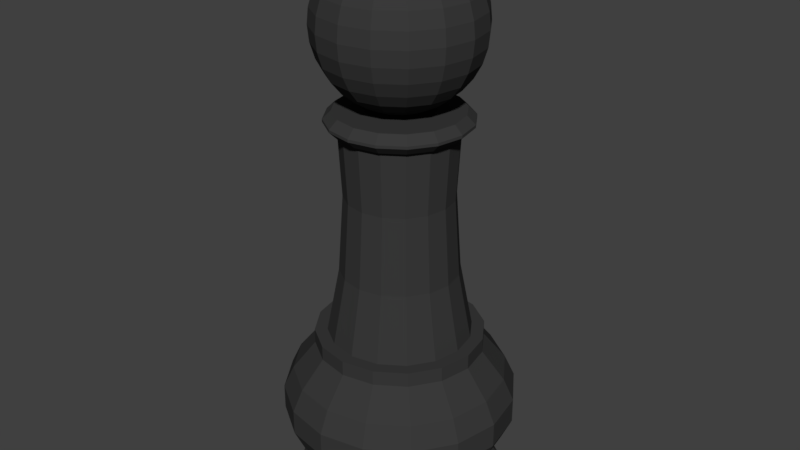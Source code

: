# Source: Pawn.blend  (saved by Blender 2.78.0; exported with 4.5.12 LTS)
import bpy
from mathutils import Matrix  # noqa: F401  (used for matrix-valued properties, if any)

bpy.ops.wm.read_factory_settings(use_empty=True)
scene = bpy.context.scene
scene.name = 'Scene'

# ---- collections
col_collection_1 = bpy.data.collections.new('Collection 1'); scene.collection.children.link(col_collection_1)

# ---- materials (node trees are filled in below, after node groups)
mat_material_008 = bpy.data.materials.new('Material.008')
mat_material_008.alpha_threshold = 0.0
mat_material_008.use_transparent_shadow = False
mat_material_008.diffuse_color = (0.04231, 0.04231, 0.04231, 1.0)
mat_material_008.roughness = 0.5
mat_material_008.specular_intensity = 0.0
mat_material_009 = bpy.data.materials.new('Material.009')
mat_material_009.alpha_threshold = 0.0
mat_material_009.use_transparent_shadow = False
mat_material_009.diffuse_color = (0.4575, 0.4575, 0.4575, 1.0)
mat_material_009.roughness = 0.5
mat_material_009.specular_intensity = 0.0

# ---- material node trees

# ---- world
world_world = bpy.data.worlds.new('World'); scene.world = world_world
world_world.color = (0.05088, 0.05088, 0.05088)
world_world.use_sun_shadow = False
world_world.sun_shadow_jitter_overblur = 0.0
world_world.cycles.sampling_method = 'MANUAL'

# ---- meshes
me_sphere_002 = bpy.data.meshes.new('Sphere.002')
me_sphere_002.from_pydata([(-3.624e-05, 0.1951, 4.03), (-3.624e-05, 0.3827, 3.973), (-3.624e-05, 0.5556, 3.881), (-3.624e-05, 0.8315, 3.605), (-3.624e-05, 0.9239, 3.432), (-3.624e-05, 1.0, 3.049), (-3.624e-05, 0.9239, 2.666), (-3.624e-05, 0.8315, 2.494), (-3.624e-05, 0.5556, 2.218), (-3.624e-05, 0.3827, 2.125), (0.07462, 0.1803, 4.03), (0.1464, 0.3536, 3.973), (0.2126, 0.5133, 3.881), (0.2706, 0.6533, 3.756), (0.3182, 0.7682, 3.605), (0.3535, 0.8536, 3.432), (0.3753, 0.9061, 3.244), (0.3826, 0.9239, 3.049), (0.3753, 0.9061, 2.854), (0.3535, 0.8536, 2.666), (0.3182, 0.7682, 2.494), (0.2706, 0.6533, 2.342), (0.2126, 0.5133, 2.218), (0.1464, 0.3536, 2.125), (0.07462, 0.1803, 2.068), (0.1379, 0.138, 4.03), (0.2706, 0.2706, 3.973), (0.3928, 0.3929, 3.881), (0.5, 0.5, 3.756), (0.5879, 0.588, 3.605), (0.6532, 0.6533, 3.432), (0.6935, 0.6935, 3.244), (0.7071, 0.7071, 3.049), (0.6935, 0.6935, 2.854), (0.6532, 0.6533, 2.666), (0.5879, 0.588, 2.494), (0.5, 0.5, 2.342), (0.3928, 0.3929, 2.218), (0.2706, 0.2706, 2.125), (0.1379, 0.138, 2.068), (0.1802, 0.07467, 4.03), (0.3535, 0.1465, 3.973), (0.5132, 0.2126, 3.881), (0.6532, 0.2706, 3.756), (0.7681, 0.3182, 3.605), (0.8535, 0.3536, 3.432), (0.9061, 0.3753, 3.244), (0.9238, 0.3827, 3.049), (0.9061, 0.3753, 2.854), (0.8535, 0.3536, 2.666), (0.7681, 0.3182, 2.494), (0.6532, 0.2706, 2.342), (0.5132, 0.2126, 2.218), (0.3535, 0.1465, 2.125), (0.1802, 0.07467, 2.068), (0.1951, 1.717e-05, 4.03), (0.3826, 1.717e-05, 3.973), (0.5555, 1.717e-05, 3.881), (0.7071, 1.717e-05, 3.756), (0.8314, 1.717e-05, 3.605), (0.9238, 1.717e-05, 3.432), (0.9807, 1.717e-05, 3.244), (1.0, 1.717e-05, 3.049), (0.9807, 1.717e-05, 2.854), (0.9238, 1.717e-05, 2.666), (0.8314, 1.717e-05, 2.494), (0.7071, 1.717e-05, 2.342), (0.5555, 1.717e-05, 2.218), (0.3826, 1.717e-05, 2.125), (0.1951, 1.717e-05, 2.068), (0.1802, -0.07464, 4.03), (0.3535, -0.1464, 3.973), (0.5132, -0.2126, 3.881), (0.6532, -0.2706, 3.756), (0.7681, -0.3182, 3.605), (0.8535, -0.3535, 3.432), (0.9061, -0.3753, 3.244), (0.9238, -0.3827, 3.049), (0.9061, -0.3753, 2.854), (0.8535, -0.3535, 2.666), (0.7681, -0.3182, 2.494), (0.6532, -0.2706, 2.342), (0.5132, -0.2126, 2.218), (0.3535, -0.1464, 2.125), (0.1802, -0.07464, 2.068), (0.1379, -0.1379, 4.03), (0.2706, -0.2706, 3.973), (0.3928, -0.3928, 3.881), (0.5, -0.5, 3.756), (0.5879, -0.5879, 3.605), (0.6532, -0.6533, 3.432), (0.6935, -0.6935, 3.244), (0.7071, -0.7071, 3.049), (0.6935, -0.6935, 2.854), (0.6532, -0.6533, 2.666), (0.5879, -0.5879, 2.494), (0.5, -0.5, 2.342), (0.3928, -0.3928, 2.218), (0.2706, -0.2706, 2.125), (0.1379, -0.1379, 2.068), (0.07462, -0.1802, 4.03), (0.1464, -0.3535, 3.973), (0.2126, -0.5133, 3.881), (0.2706, -0.6533, 3.756), (0.3182, -0.7682, 3.605), (0.3535, -0.8535, 3.432), (0.3753, -0.9061, 3.244), (0.3826, -0.9239, 3.049), (0.3753, -0.9061, 2.854), (0.3535, -0.8535, 2.666), (0.3182, -0.7682, 2.494), (0.2706, -0.6533, 2.342), (0.2126, -0.5133, 2.218), (0.1464, -0.3535, 2.125), (0.07462, -0.1802, 2.068), (-3.624e-05, -0.1951, 4.03), (-3.624e-05, -0.3827, 3.973), (-3.624e-05, -0.5556, 3.881), (-3.624e-05, -0.7071, 3.756), (-3.624e-05, -0.8315, 3.605), (-3.624e-05, -0.9239, 3.432), (-3.624e-05, -0.9808, 3.244), (-3.624e-05, -1.0, 3.049), (-3.624e-05, -0.9808, 2.854), (-3.624e-05, -0.9239, 2.666), (-3.624e-05, -0.8315, 2.494), (-3.624e-05, -0.7071, 2.342), (-3.624e-05, -0.5556, 2.218), (-3.624e-05, -0.3827, 2.125), (-3.624e-05, -0.1951, 2.068), (-3.624e-05, 1.717e-05, 4.049), (-0.07469, -0.1802, 4.03), (-0.1465, -0.3535, 3.973), (-0.2126, -0.5133, 3.881), (-0.2706, -0.6533, 3.756), (-0.3182, -0.7682, 3.605), (-0.3536, -0.8535, 3.432), (-0.3754, -0.9061, 3.244), (-0.3827, -0.9239, 3.049), (-0.3754, -0.9061, 2.854), (-0.3536, -0.8535, 2.666), (-0.3182, -0.7682, 2.494), (-0.2706, -0.6533, 2.342), (-0.2126, -0.5133, 2.218), (-0.1465, -0.3535, 2.125), (-0.07469, -0.1802, 2.068), (-3.624e-05, 1.717e-05, 2.049), (-0.138, -0.1379, 4.03), (-0.2706, -0.2706, 3.973), (-0.3929, -0.3928, 3.881), (-0.5, -0.5, 3.756), (-0.588, -0.5879, 3.605), (-0.6533, -0.6533, 3.432), (-0.6936, -0.6935, 3.244), (-0.7071, -0.7071, 3.049), (-0.6936, -0.6935, 2.854), (-0.6533, -0.6533, 2.666), (-0.588, -0.5879, 2.494), (-0.5, -0.5, 2.342), (-0.3929, -0.3928, 2.218), (-0.2706, -0.2706, 2.125), (-0.138, -0.1379, 2.068), (-0.1803, -0.07464, 4.03), (-0.3536, -0.1464, 3.973), (-0.5133, -0.2126, 3.881), (-0.6533, -0.2706, 3.756), (-0.7682, -0.3182, 3.605), (-0.8536, -0.3535, 3.432), (-0.9062, -0.3753, 3.244), (-0.9239, -0.3827, 3.049), (-0.9062, -0.3753, 2.854), (-0.8536, -0.3535, 2.666), (-0.7682, -0.3182, 2.494), (-0.6533, -0.2706, 2.342), (-0.5133, -0.2126, 2.218), (-0.3536, -0.1464, 2.125), (-0.1803, -0.07464, 2.068), (-0.1951, 1.717e-05, 4.03), (-0.3827, 1.717e-05, 3.973), (-0.5556, 1.717e-05, 3.881), (-0.7071, 1.717e-05, 3.756), (-0.8315, 1.717e-05, 3.605), (-0.9239, 1.717e-05, 3.432), (-0.9808, 1.717e-05, 3.244), (-1.0, 1.717e-05, 3.049), (-0.9808, 1.717e-05, 2.854), (-0.9239, 1.717e-05, 2.666), (-0.8315, 1.717e-05, 2.494), (-0.7071, 1.717e-05, 2.342), (-0.5556, 1.717e-05, 2.218), (-0.3827, 1.717e-05, 2.125), (-0.1951, 1.717e-05, 2.068), (-0.1803, 0.07467, 4.03), (-0.3536, 0.1465, 3.973), (-0.5133, 0.2126, 3.881), (-0.6533, 0.2706, 3.756), (-0.7682, 0.3182, 3.605), (-0.8536, 0.3536, 3.432), (-0.9062, 0.3753, 3.244), (-0.9239, 0.3827, 3.049), (-0.9062, 0.3753, 2.854), (-0.8536, 0.3536, 2.666), (-0.7682, 0.3182, 2.494), (-0.6533, 0.2706, 2.342), (-0.5133, 0.2126, 2.218), (-0.3536, 0.1465, 2.125), (-0.1803, 0.07467, 2.068), (-0.138, 0.138, 4.03), (-0.2706, 0.2706, 3.973), (-0.3929, 0.3929, 3.881), (-0.5, 0.5, 3.756), (-0.588, 0.588, 3.605), (-0.6533, 0.6533, 3.432), (-0.6936, 0.6935, 3.244), (-0.7071, 0.7071, 3.049), (-0.6936, 0.6935, 2.854), (-0.6533, 0.6533, 2.666), (-0.588, 0.588, 2.494), (-0.5, 0.5, 2.342), (-0.3929, 0.3929, 2.218), (-0.2706, 0.2706, 2.125), (-0.138, 0.138, 2.068), (-0.07469, 0.1803, 4.03), (-0.1465, 0.3536, 3.973), (-0.2126, 0.5133, 3.881), (-0.2706, 0.6533, 3.756), (-0.3182, 0.7682, 3.605), (-0.3536, 0.8536, 3.432), (-0.3754, 0.9061, 3.244), (-0.3827, 0.9239, 3.049), (-0.3754, 0.9061, 2.854), (-0.3536, 0.8536, 2.666), (-0.3182, 0.7682, 2.494), (-0.2706, 0.6533, 2.342), (-0.2126, 0.5133, 2.218), (-0.1465, 0.3536, 2.125), (-0.07469, 0.1803, 2.068), (-3.624e-05, 0.7071, 3.756), (-3.624e-05, 0.9808, 3.244), (-3.624e-05, 0.9808, 2.854), (-3.624e-05, 0.7071, 2.342), (-3.624e-05, 0.1951, 2.068), (-3.624e-05, 1.308, -2.853), (-0.5008, 1.209, -2.853), (-0.9253, 0.9252, -2.853), (-1.209, 0.5007, -2.853), (-1.308, 1.526e-05, -2.853), (-1.209, -0.5007, -2.853), (-0.9253, -0.9252, -2.853), (-0.5008, -1.209, -2.853), (-3.624e-05, -1.308, -2.853), (0.5007, -1.209, -2.853), (0.9252, -0.9252, -2.853), (1.209, -0.5007, -2.853), (1.308, 1.717e-05, -2.853), (1.209, 0.5007, -2.853), (0.9252, 0.9252, -2.853), (0.5007, 1.209, -2.853), (-0.4006, 0.9671, -2.539), (-3.624e-05, 1.047, -2.539), (-0.7402, 0.7402, -2.539), (-0.9671, 0.4006, -2.539), (-1.047, 1.526e-05, -2.539), (-0.9671, -0.4006, -2.539), (-0.7402, -0.7402, -2.539), (-0.4006, -0.9671, -2.539), (-3.624e-05, -1.047, -2.539), (0.4005, -0.9671, -2.539), (0.7401, -0.7402, -2.539), (0.967, -0.4006, -2.539), (1.047, 1.717e-05, -2.539), (0.967, 0.4006, -2.539), (0.7401, 0.7402, -2.539), (0.4005, 0.9671, -2.539), (-0.4006, 0.9671, -0.9687), (-3.624e-05, 1.047, -0.9687), (-0.7402, 0.7402, -0.9687), (-0.9671, 0.4006, -0.9687), (-1.047, 1.526e-05, -0.9687), (-0.9671, -0.4006, -0.9687), (-0.7402, -0.7402, -0.9687), (-0.4006, -0.9671, -0.9687), (-3.624e-05, -1.047, -0.9687), (0.4005, -0.9671, -0.9687), (0.7401, -0.7402, -0.9687), (0.967, -0.4006, -0.9687), (1.047, 1.717e-05, -0.9687), (0.967, 0.4006, -0.9687), (0.7401, 0.7402, -0.9687), (0.4005, 0.9671, -0.9687), (0.4005, 0.9671, -0.7855), (0.7401, 0.7402, -0.7855), (0.967, 0.4006, -0.7855), (1.047, 1.717e-05, -0.7855), (0.967, -0.4006, -0.7855), (0.7401, -0.7402, -0.7855), (0.4005, -0.9671, -0.7855), (-3.624e-05, -1.047, -0.7855), (-0.4006, -0.9671, -0.7855), (-0.7402, -0.7402, -0.7855), (-0.9671, -0.4006, -0.7855), (-1.047, 1.526e-05, -0.7855), (-0.9671, 0.4006, -0.7855), (-0.7402, 0.7402, -0.7855), (-3.624e-05, 1.047, -0.7855), (-0.4006, 0.9671, -0.7855), (0.9397, 0.9397, -1.321), (0.9397, 0.9397, -2.186), (1.029, 1.029, -1.596), (1.029, 1.029, -1.912), (1.228, 0.5086, -2.186), (1.228, 0.5086, -1.321), (1.345, 0.557, -1.912), (1.345, 0.557, -1.596), (-0.5086, -1.228, -1.321), (-0.5086, -1.228, -2.186), (-0.557, -1.345, -1.596), (-0.557, -1.345, -1.912), (-0.9397, -0.9397, -2.186), (-0.9397, -0.9397, -1.321), (-1.029, -1.029, -1.912), (-1.029, -1.029, -1.596), (0.5085, 1.228, -1.321), (0.5085, 1.228, -2.186), (0.557, 1.345, -1.596), (0.557, 1.345, -1.912), (-3.624e-05, -1.329, -1.321), (-3.624e-05, -1.329, -2.186), (-3.624e-05, -1.456, -1.596), (-3.624e-05, -1.456, -1.912), (-0.5086, 1.228, -1.321), (-0.5086, 1.228, -2.186), (-0.557, 1.345, -1.596), (-0.557, 1.345, -1.912), (-3.624e-05, 1.329, -2.186), (-3.624e-05, 1.329, -1.321), (-3.624e-05, 1.456, -1.912), (-3.624e-05, 1.456, -1.596), (0.5085, -1.228, -1.321), (0.5085, -1.228, -2.186), (0.557, -1.345, -1.596), (0.557, -1.345, -1.912), (-0.9397, 0.9397, -1.321), (-0.9397, 0.9397, -2.186), (-1.029, 1.029, -1.596), (-1.029, 1.029, -1.912), (0.9397, -0.9397, -1.321), (0.9397, -0.9397, -2.186), (1.029, -1.029, -1.596), (1.029, -1.029, -1.912), (-1.228, 0.5086, -1.321), (-1.228, 0.5086, -2.186), (-1.345, 0.557, -1.596), (-1.345, 0.557, -1.912), (1.228, -0.5085, -1.321), (1.228, -0.5085, -2.186), (1.345, -0.557, -1.596), (1.345, -0.557, -1.912), (-1.329, 1.526e-05, -1.321), (-1.329, 1.526e-05, -2.186), (-1.456, 1.526e-05, -1.596), (-1.456, 1.526e-05, -1.912), (1.329, 1.717e-05, -1.321), (1.329, 1.717e-05, -2.186), (1.456, 1.717e-05, -1.596), (1.456, 1.717e-05, -1.912), (-1.228, -0.5085, -1.321), (-1.228, -0.5085, -2.186), (-1.345, -0.557, -1.596), (-1.345, -0.557, -1.912), (-3.624e-05, 0.8898, -0.7855), (0.3405, 0.822, -0.7855), (0.822, 0.3405, -0.7855), (0.8897, 1.717e-05, -0.7855), (0.6291, -0.6291, -0.7855), (0.3405, -0.822, -0.7855), (-0.3405, -0.822, -0.7855), (-0.6292, -0.6291, -0.7855), (-0.8898, 1.526e-05, -0.7855), (-0.8221, 0.3405, -0.7855), (-0.6292, 0.6292, -0.7855), (-0.3405, 0.822, -0.7855), (0.6291, 0.6292, -0.7855), (0.822, -0.3405, -0.7855), (-3.624e-05, -0.8897, -0.7855), (-0.8221, -0.3405, -0.7855), (0.5033, 0.5033, 1.831), (0.6576, 0.2724, 1.831), (-0.2724, 0.6576, 1.831), (-3.624e-05, 0.7118, 1.831), (0.2724, -0.6576, 1.831), (-3.624e-05, -0.7118, 1.831), (-0.7118, 1.526e-05, 1.831), (-0.6577, 0.2724, 1.831), (0.7118, 1.717e-05, 1.831), (0.6576, -0.2724, 1.831), (0.5033, -0.5033, 1.831), (-0.5034, 0.5033, 1.831), (-0.2724, -0.6576, 1.831), (-0.5034, -0.5033, 1.831), (0.2724, 0.6576, 1.831), (-0.6577, -0.2724, 1.831), (0.2548, -0.6151, 1.01), (0.2794, -0.6746, 0.0458), (-3.624e-05, -0.7302, 0.0458), (-3.624e-05, -0.6658, 1.01), (-0.6152, 0.2548, 1.01), (-0.6747, 0.2795, 0.0458), (-0.5164, 0.5164, 0.0458), (-0.4709, 0.4708, 1.01), (0.4708, -0.4708, 1.01), (0.5163, -0.5163, 0.0458), (-0.6152, -0.2548, 1.01), (-0.6747, -0.2794, 0.0458), (-0.7303, 1.526e-05, 0.0458), (-0.6659, 1.526e-05, 1.01), (0.6658, 1.717e-05, 1.01), (0.7302, 1.717e-05, 0.0458), (0.6746, -0.2794, 0.0458), (0.6151, -0.2548, 1.01), (-0.4709, -0.4708, 1.01), (-0.5164, -0.5163, 0.0458), (0.6151, 0.2548, 1.01), (0.6746, 0.2795, 0.0458), (-0.2548, -0.6151, 1.01), (-0.2795, -0.6746, 0.0458), (-3.624e-05, 0.6658, 1.01), (-3.624e-05, 0.7303, 0.0458), (0.2794, 0.6747, 0.0458), (0.2548, 0.6152, 1.01), (0.5163, 0.5164, 0.0458), (0.4708, 0.4708, 1.01), (-0.2548, 0.6152, 1.01), (-0.2795, 0.6747, 0.0458), (0.5461, 0.5461, 1.831), (0.6173, 0.6174, 1.93), (0.8066, 0.3341, 1.93), (0.7135, 0.2956, 1.831), (-0.2956, 0.7135, 1.831), (-0.3341, 0.8066, 1.93), (-3.624e-05, 0.8731, 1.93), (-3.624e-05, 0.7723, 1.831), (0.2955, -0.7135, 1.831), (0.3341, -0.8066, 1.93), (-3.624e-05, -0.873, 1.93), (-3.624e-05, -0.7723, 1.831), (-0.7724, 1.526e-05, 1.831), (-0.8731, 1.526e-05, 1.93), (-0.8066, 0.3341, 1.93), (-0.7136, 0.2956, 1.831), (0.873, 1.717e-05, 1.93), (0.7723, 1.717e-05, 1.831), (0.7135, -0.2955, 1.831), (0.8066, -0.3341, 1.93), (0.6173, -0.6173, 1.93), (0.5461, -0.5461, 1.831), (-0.6174, 0.6174, 1.93), (-0.5462, 0.5461, 1.831), (-0.2956, -0.7135, 1.831), (-0.3341, -0.8066, 1.93), (-0.6174, -0.6173, 1.93), (-0.5462, -0.5461, 1.831), (0.3341, 0.8066, 1.93), (0.2955, 0.7136, 1.831), (-0.8066, -0.3341, 1.93), (-0.7136, -0.2955, 1.831), (0.6173, 0.6174, 1.965), (0.5461, 0.5461, 2.063), (0.7135, 0.2956, 2.063), (0.8066, 0.3341, 1.965), (-0.3341, 0.8066, 1.965), (-0.2956, 0.7136, 2.063), (-3.624e-05, 0.7723, 2.063), (-3.624e-05, 0.8731, 1.965), (0.3341, -0.8066, 1.965), (0.2955, -0.7135, 2.063), (-3.624e-05, -0.7723, 2.063), (-3.624e-05, -0.873, 1.965), (-0.8731, 1.526e-05, 1.965), (-0.7724, 1.526e-05, 2.063), (-0.7136, 0.2956, 2.063), (-0.8066, 0.3341, 1.965), (0.7723, 1.526e-05, 2.063), (0.873, 1.717e-05, 1.965), (0.8066, -0.3341, 1.965), (0.7135, -0.2955, 2.063), (0.5461, -0.5461, 2.063), (0.6173, -0.6173, 1.965), (-0.5462, 0.5461, 2.063), (-0.6174, 0.6174, 1.965), (-0.3341, -0.8066, 1.965), (-0.2956, -0.7135, 2.063), (-0.5462, -0.5461, 2.063), (-0.6174, -0.6173, 1.965), (0.2955, 0.7136, 2.063), (0.3341, 0.8066, 1.965), (-0.7136, -0.2955, 2.063), (-0.8066, -0.3341, 1.965)], [], [(3, 237, 13, 14), (8, 240, 21, 22), (4, 3, 14, 15), (9, 8, 22, 23), (238, 4, 15, 16), (241, 9, 23, 24), (5, 238, 16, 17), (239, 5, 17, 18), (1, 0, 10, 11), (6, 239, 18, 19), (2, 1, 11, 12), (7, 6, 19, 20), (237, 2, 12, 13), (240, 7, 20, 21), (20, 19, 34, 35), (13, 12, 27, 28), (21, 20, 35, 36), (14, 13, 28, 29), (22, 21, 36, 37), (15, 14, 29, 30), (23, 22, 37, 38), (16, 15, 30, 31), (24, 23, 38, 39), (17, 16, 31, 32), (147, 131, 115, 130, 162), (18, 17, 32, 33), (11, 10, 25, 26), (19, 18, 33, 34), (12, 11, 26, 27), (39, 38, 53, 54), (32, 31, 46, 47), (33, 32, 47, 48), (26, 25, 40, 41), (34, 33, 48, 49), (27, 26, 41, 42), (35, 34, 49, 50), (28, 27, 42, 43), (36, 35, 50, 51), (29, 28, 43, 44), (37, 36, 51, 52), (30, 29, 44, 45), (38, 37, 52, 53), (31, 30, 45, 46), (51, 50, 65, 66), (44, 43, 58, 59), (52, 51, 66, 67), (45, 44, 59, 60), (53, 52, 67, 68), (46, 45, 60, 61), (54, 53, 68, 69), (47, 46, 61, 62), (114, 129, 146, 99), (48, 47, 62, 63), (41, 40, 55, 56), (49, 48, 63, 64), (42, 41, 56, 57), (50, 49, 64, 65), (43, 42, 57, 58), (63, 62, 77, 78), (56, 55, 70, 71), (64, 63, 78, 79), (57, 56, 71, 72), (65, 64, 79, 80), (58, 57, 72, 73), (66, 65, 80, 81), (59, 58, 73, 74), (67, 66, 81, 82), (60, 59, 74, 75), (68, 67, 82, 83), (61, 60, 75, 76), (69, 68, 83, 84), (62, 61, 76, 77), (74, 73, 88, 89), (82, 81, 96, 97), (75, 74, 89, 90), (83, 82, 97, 98), (76, 75, 90, 91), (84, 83, 98, 99), (77, 76, 91, 92), (78, 77, 92, 93), (71, 70, 85, 86), (79, 78, 93, 94), (72, 71, 86, 87), (80, 79, 94, 95), (73, 72, 87, 88), (81, 80, 95, 96), (93, 92, 107, 108), (86, 85, 100, 101), (94, 93, 108, 109), (87, 86, 101, 102), (95, 94, 109, 110), (88, 87, 102, 103), (96, 95, 110, 111), (89, 88, 103, 104), (97, 96, 111, 112), (90, 89, 104, 105), (98, 97, 112, 113), (91, 90, 105, 106), (99, 98, 113, 114), (92, 91, 106, 107), (146, 236, 241, 24, 39, 54), (176, 191, 146, 129, 145, 161), (112, 111, 126, 127), (105, 104, 119, 120), (113, 112, 127, 128), (106, 105, 120, 121), (114, 113, 128, 129), (107, 106, 121, 122), (108, 107, 122, 123), (101, 100, 115, 116), (109, 108, 123, 124), (102, 101, 116, 117), (110, 109, 124, 125), (103, 102, 117, 118), (111, 110, 125, 126), (104, 103, 118, 119), (116, 115, 131, 132), (124, 123, 139, 140), (117, 116, 132, 133), (125, 124, 140, 141), (118, 117, 133, 134), (126, 125, 141, 142), (119, 118, 134, 135), (127, 126, 142, 143), (120, 119, 135, 136), (128, 127, 143, 144), (121, 120, 136, 137), (129, 128, 144, 145), (122, 121, 137, 138), (123, 122, 138, 139), (136, 135, 151, 152), (144, 143, 159, 160), (137, 136, 152, 153), (145, 144, 160, 161), (138, 137, 153, 154), (139, 138, 154, 155), (132, 131, 147, 148), (140, 139, 155, 156), (133, 132, 148, 149), (141, 140, 156, 157), (134, 133, 149, 150), (142, 141, 157, 158), (135, 134, 150, 151), (143, 142, 158, 159), (156, 155, 170, 171), (149, 148, 163, 164), (157, 156, 171, 172), (150, 149, 164, 165), (158, 157, 172, 173), (151, 150, 165, 166), (159, 158, 173, 174), (152, 151, 166, 167), (160, 159, 174, 175), (153, 152, 167, 168), (161, 160, 175, 176), (154, 153, 168, 169), (206, 221, 236, 146, 191), (155, 154, 169, 170), (148, 147, 162, 163), (175, 174, 189, 190), (168, 167, 182, 183), (176, 175, 190, 191), (169, 168, 183, 184), (170, 169, 184, 185), (163, 162, 177, 178), (171, 170, 185, 186), (164, 163, 178, 179), (172, 171, 186, 187), (165, 164, 179, 180), (173, 172, 187, 188), (166, 165, 180, 181), (174, 173, 188, 189), (167, 166, 181, 182), (187, 186, 201, 202), (180, 179, 194, 195), (188, 187, 202, 203), (181, 180, 195, 196), (189, 188, 203, 204), (182, 181, 196, 197), (190, 189, 204, 205), (183, 182, 197, 198), (191, 190, 205, 206), (184, 183, 198, 199), (192, 177, 162, 130, 222, 207), (185, 184, 199, 200), (178, 177, 192, 193), (186, 185, 200, 201), (179, 178, 193, 194), (206, 205, 220, 221), (199, 198, 213, 214), (130, 115, 100, 85), (200, 199, 214, 215), (193, 192, 207, 208), (201, 200, 215, 216), (194, 193, 208, 209), (202, 201, 216, 217), (195, 194, 209, 210), (203, 202, 217, 218), (196, 195, 210, 211), (204, 203, 218, 219), (197, 196, 211, 212), (205, 204, 219, 220), (198, 197, 212, 213), (210, 209, 224, 225), (218, 217, 232, 233), (211, 210, 225, 226), (219, 218, 233, 234), (212, 211, 226, 227), (220, 219, 234, 235), (213, 212, 227, 228), (221, 220, 235, 236), (214, 213, 228, 229), (69, 84, 99, 146, 54), (215, 214, 229, 230), (208, 207, 222, 223), (216, 215, 230, 231), (209, 208, 223, 224), (217, 216, 231, 232), (229, 228, 238, 5), (230, 229, 5, 239), (223, 222, 0, 1), (231, 230, 239, 6), (224, 223, 1, 2), (232, 231, 6, 7), (225, 224, 2, 237), (233, 232, 7, 240), (226, 225, 237, 3), (234, 233, 240, 8), (227, 226, 3, 4), (235, 234, 8, 9), (228, 227, 4, 238), (236, 235, 9, 241), (130, 85, 70, 55, 40, 25), (222, 130, 25, 10, 0), (429, 428, 427, 426), (243, 242, 257, 256, 255, 254, 253, 252, 251, 250, 249, 248, 247, 246, 245, 244), (272, 273, 323, 307), (256, 257, 273, 272), (249, 250, 266, 265), (242, 243, 258, 259), (257, 242, 259, 273), (250, 251, 267, 266), (243, 244, 260, 258), (251, 252, 268, 267), (244, 245, 261, 260), (252, 253, 269, 268), (245, 246, 262, 261), (253, 254, 270, 269), (246, 247, 263, 262), (254, 255, 271, 270), (247, 248, 264, 263), (255, 256, 272, 271), (248, 249, 265, 264), (277, 278, 301, 302), (265, 266, 327, 315), (271, 272, 307, 310), (264, 265, 315, 318), (258, 260, 343, 331), (266, 267, 339, 327), (335, 330, 274, 275), (259, 258, 331, 334), (260, 261, 351, 343), (268, 269, 355, 347), (261, 262, 359, 351), (269, 270, 363, 355), (262, 263, 367, 359), (270, 271, 310, 363), (263, 264, 318, 367), (273, 259, 334, 323), (319, 314, 281, 280), (358, 366, 279, 278), (354, 362, 286, 285), (350, 358, 278, 277), (346, 354, 285, 284), (342, 350, 277, 276), (338, 346, 284, 283), (330, 342, 276, 274), (326, 338, 283, 282), (322, 335, 275, 289), (267, 268, 347, 339), (314, 326, 282, 281), (306, 322, 289, 288), (366, 319, 280, 279), (362, 311, 287, 286), (319, 366, 368, 321), (321, 368, 369, 320), (320, 369, 367, 318), (311, 362, 364, 313), (313, 364, 365, 312), (312, 365, 363, 310), (366, 358, 360, 368), (368, 360, 361, 369), (369, 361, 359, 367), (362, 354, 356, 364), (364, 356, 357, 365), (365, 357, 355, 363), (358, 350, 352, 360), (360, 352, 353, 361), (361, 353, 351, 359), (354, 346, 348, 356), (356, 348, 349, 357), (357, 349, 347, 355), (350, 342, 344, 352), (352, 344, 345, 353), (353, 345, 343, 351), (346, 338, 340, 348), (348, 340, 341, 349), (349, 341, 339, 347), (342, 330, 332, 344), (344, 332, 333, 345), (345, 333, 331, 343), (338, 326, 328, 340), (340, 328, 329, 341), (341, 329, 327, 339), (335, 322, 324, 337), (337, 324, 325, 336), (336, 325, 323, 334), (330, 335, 337, 332), (332, 337, 336, 333), (333, 336, 334, 331), (326, 314, 316, 328), (328, 316, 317, 329), (329, 317, 315, 327), (322, 306, 308, 324), (324, 308, 309, 325), (325, 309, 307, 323), (314, 319, 321, 316), (316, 321, 320, 317), (317, 320, 318, 315), (306, 311, 313, 308), (308, 313, 312, 309), (309, 312, 310, 307), (311, 306, 288, 287), (285, 286, 293, 294), (278, 279, 300, 301), (286, 287, 292, 293), (279, 280, 299, 300), (287, 288, 291, 292), (280, 281, 298, 299), (288, 289, 290, 291), (281, 282, 297, 298), (275, 274, 305, 304), (289, 275, 304, 290), (282, 283, 296, 297), (274, 276, 303, 305), (283, 284, 295, 296), (276, 277, 302, 303), (284, 285, 294, 295), (407, 408, 380, 379), (372, 292, 291, 382), (373, 293, 292, 372), (447, 464, 497, 478), (412, 420, 399, 401), (410, 419, 395, 396), (403, 404, 384, 375), (426, 432, 388, 389), (417, 418, 383, 373), (422, 431, 386, 387), (415, 412, 401, 392), (431, 429, 400, 386), (409, 406, 393, 397), (420, 424, 398, 399), (402, 410, 396, 390), (404, 425, 376, 384), (428, 430, 382, 371), (427, 428, 371, 370), (432, 409, 397, 388), (402, 390, 391, 405), (406, 415, 392, 393), (414, 407, 379, 378), (416, 422, 387, 394), (425, 421, 377, 376), (413, 414, 378, 385), (419, 416, 394, 395), (429, 426, 389, 400), (424, 405, 391, 398), (421, 413, 385, 377), (408, 433, 381, 380), (411, 403, 375, 374), (430, 423, 372, 382), (423, 417, 373, 372), (409, 408, 407, 406), (424, 425, 404, 405), (432, 433, 408, 409), (431, 430, 428, 429), (420, 421, 425, 424), (410, 411, 418, 419), (406, 407, 414, 415), (426, 427, 433, 432), (415, 414, 413, 412), (405, 404, 403, 402), (412, 413, 421, 420), (416, 417, 423, 422), (422, 423, 430, 431), (419, 418, 417, 416), (433, 427, 370, 381), (402, 403, 411, 410), (464, 460, 493, 497), (450, 436, 469, 483), (436, 435, 466, 469), (454, 453, 484, 487), (459, 444, 477, 490), (456, 448, 481, 489), (440, 439, 470, 473), (453, 450, 483, 484), (435, 462, 495, 466), (448, 447, 478, 481), (460, 459, 490, 493), (439, 456, 489, 470), (462, 440, 473, 495), (443, 454, 487, 474), (444, 443, 474, 477), (471, 488, 480, 479, 496, 492, 491, 476, 475, 486, 485, 482, 468, 467, 494, 472), (394, 387, 386, 400, 389, 388, 397, 393, 392, 446, 449, 457, 438, 441, 463, 434, 437, 451, 452, 455, 442, 445, 458, 398, 391, 390, 396, 395), (401, 399, 398, 458, 461, 465, 446, 392), (418, 411, 374, 383), (435, 436, 437, 434), (439, 440, 441, 438), (443, 444, 445, 442), (447, 448, 449, 446), (436, 450, 451, 437), (453, 454, 455, 452), (448, 456, 457, 449), (450, 453, 452, 451), (459, 460, 461, 458), (440, 462, 463, 441), (454, 443, 442, 455), (460, 464, 465, 461), (462, 435, 434, 463), (444, 459, 458, 445), (456, 439, 438, 457), (464, 447, 446, 465), (467, 468, 469, 466), (471, 472, 473, 470), (475, 476, 477, 474), (479, 480, 481, 478), (468, 482, 483, 469), (485, 486, 487, 484), (480, 488, 489, 481), (482, 485, 484, 483), (491, 492, 493, 490), (472, 494, 495, 473), (486, 475, 474, 487), (492, 496, 497, 493), (494, 467, 466, 495), (476, 491, 490, 477), (488, 471, 470, 489), (496, 479, 478, 497), (291, 290, 371, 382), (290, 304, 370, 371), (370, 304, 305, 381), (305, 303, 380, 381), (380, 303, 302, 379), (383, 294, 293, 373), (374, 295, 294, 383), (296, 295, 374, 375), (384, 297, 296, 375), (298, 297, 384, 376), (299, 298, 376, 377), (300, 299, 377, 385), (301, 300, 385, 378), (379, 302, 301, 378)])
me_sphere_002.materials.append(mat_material_008)
me_sphere_002.materials.append(mat_material_009)
me_sphere_002.use_remesh_preserve_volume = False
me_sphere_002.use_remesh_preserve_attributes = False
me_sphere_002.use_mirror_vertex_groups = False
me_sphere_002.update()

# ---- objects
ob_pawn_000 = bpy.data.objects.new('Pawn.000', me_sphere_002)

# ---- transforms, parenting, visibility, modifiers, constraints
ob_pawn_000.location = (0.0, 0.0, 0.25)
ob_pawn_000.rotation_mode = 'QUATERNION'
ob_pawn_000.rotation_quaternion = (1.0, 0.0, 0.0, 0.0)
ob_pawn_000.scale = (0.08, 0.08, 0.08)
ob_pawn_000.lineart.crease_threshold = 0.0

# ---- collection membership
col_collection_1.objects.link(ob_pawn_000)

# ---- scene / render settings (as saved in the file)
scene.frame_start = 1; scene.frame_end = 250; scene.frame_set(1)
scene.render.engine = 'BLENDER_EEVEE_NEXT'
scene.render.resolution_percentage = 50
scene.render.dither_intensity = 0.0
scene.cycles.use_denoising = False
scene.cycles.samples = 128
scene.cycles.sampling_pattern = 'TABULATED_SOBOL'
scene.cycles.light_sampling_threshold = 0.0
scene.cycles.use_adaptive_sampling = False
scene.cycles.use_light_tree = False
scene.cycles.blur_glossy = 0.0
scene.cycles.sample_clamp_indirect = 0.0
scene.view_settings.view_transform = 'Standard'
bpy.context.view_layer.update()

# ---- added for rendering (the .blend has no active camera and no usable light): camera, sun
cam_auto = bpy.data.cameras.new('AutoCamera')
cam_auto.lens = 50.0
cam_auto.sensor_width = 36.0
cam_auto.clip_end = 1000.0
ob_auto_camera = bpy.data.objects.new('AutoCamera', cam_auto)
scene.collection.objects.link(ob_auto_camera)
ob_auto_camera.location = (0.594846, -0.713818, 0.773728)
ob_auto_camera.rotation_euler = (1.09748, -7.21219e-08, 0.694738)
scene.camera = ob_auto_camera
light_auto_sun = bpy.data.lights.new('AutoSun', 'SUN')
light_auto_sun.energy = 3.0
light_auto_sun.angle = 0.0523599
ob_auto_sun = bpy.data.objects.new('AutoSun', light_auto_sun)
scene.collection.objects.link(ob_auto_sun)
ob_auto_sun.rotation_euler = (0.872665, 0.174533, 0.523599)
bpy.context.view_layer.update()
